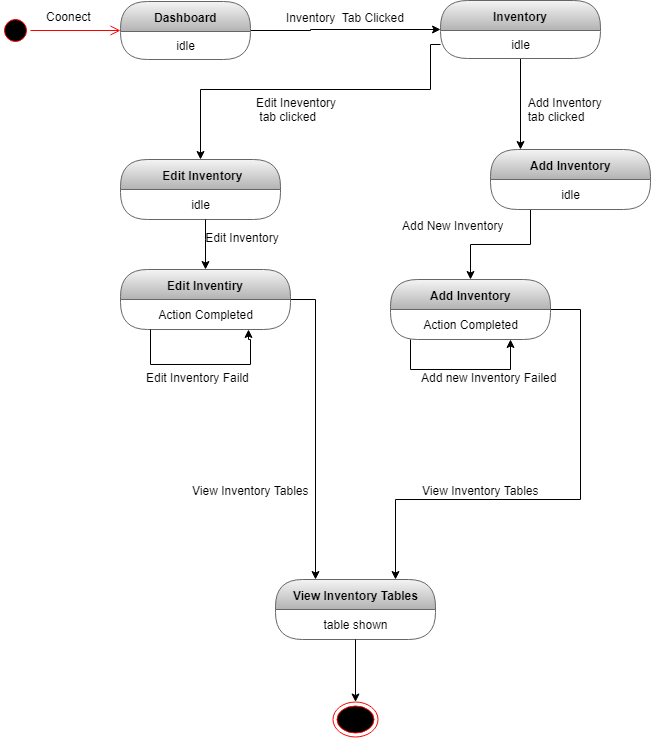

The diagram above was exported from draw.io. Its source (the exported page's mxGraphModel, read from the mxfile embedded in the PNG):
<mxGraphModel dx="852" dy="496" grid="1" gridSize="10" guides="1" tooltips="1" connect="1" arrows="1" fold="1" page="1" pageScale="1" pageWidth="827" pageHeight="1169" math="0" shadow="0">
  <root>
    <mxCell id="0" />
    <mxCell id="1" parent="0" />
    <mxCell id="wm0MkXTGqtb3tav9EL4A-1" value="" style="ellipse;html=1;shape=startState;fillColor=#000000;strokeColor=#ff0000;" vertex="1" parent="1">
      <mxGeometry x="30" y="236" width="30" height="30" as="geometry" />
    </mxCell>
    <mxCell id="wm0MkXTGqtb3tav9EL4A-2" value="" style="edgeStyle=orthogonalEdgeStyle;html=1;verticalAlign=bottom;endArrow=open;endSize=8;strokeColor=#ff0000;" edge="1" parent="1" source="wm0MkXTGqtb3tav9EL4A-1" target="wm0MkXTGqtb3tav9EL4A-4">
      <mxGeometry relative="1" as="geometry">
        <mxPoint x="120" y="250" as="targetPoint" />
      </mxGeometry>
    </mxCell>
    <mxCell id="wm0MkXTGqtb3tav9EL4A-3" style="edgeStyle=orthogonalEdgeStyle;rounded=0;orthogonalLoop=1;jettySize=auto;html=1;" edge="1" parent="1" source="wm0MkXTGqtb3tav9EL4A-4" target="wm0MkXTGqtb3tav9EL4A-8">
      <mxGeometry relative="1" as="geometry">
        <Array as="points">
          <mxPoint x="340" y="251" />
          <mxPoint x="340" y="250" />
        </Array>
      </mxGeometry>
    </mxCell>
    <mxCell id="wm0MkXTGqtb3tav9EL4A-4" value="Dashboard" style="swimlane;html=1;fontStyle=1;align=center;verticalAlign=middle;childLayout=stackLayout;horizontal=1;startSize=30;horizontalStack=0;resizeParent=0;resizeLast=1;container=0;collapsible=0;rounded=1;arcSize=30;swimlaneFillColor=none;fillColor=#f5f5f5;strokeColor=#666666;gradientColor=#b3b3b3;" vertex="1" parent="1">
      <mxGeometry x="150" y="222" width="130" height="58" as="geometry" />
    </mxCell>
    <mxCell id="wm0MkXTGqtb3tav9EL4A-5" value="idle" style="text;html=1;align=center;verticalAlign=middle;spacingLeft=4;spacingRight=4;whiteSpace=wrap;overflow=hidden;rotatable=0;" vertex="1" parent="wm0MkXTGqtb3tav9EL4A-4">
      <mxGeometry y="30" width="130" height="28" as="geometry" />
    </mxCell>
    <mxCell id="wm0MkXTGqtb3tav9EL4A-6" value="Coonect" style="text;strokeColor=none;fillColor=none;align=left;verticalAlign=top;spacingLeft=4;spacingRight=4;overflow=hidden;rotatable=0;points=[[0,0.5],[1,0.5]];portConstraint=eastwest;" vertex="1" parent="1">
      <mxGeometry x="70" y="224" width="100" height="26" as="geometry" />
    </mxCell>
    <mxCell id="wm0MkXTGqtb3tav9EL4A-7" style="edgeStyle=orthogonalEdgeStyle;rounded=0;orthogonalLoop=1;jettySize=auto;html=1;" edge="1" parent="1" source="wm0MkXTGqtb3tav9EL4A-8" target="wm0MkXTGqtb3tav9EL4A-22">
      <mxGeometry relative="1" as="geometry">
        <mxPoint x="620" y="350" as="targetPoint" />
        <Array as="points">
          <mxPoint x="600" y="252" />
        </Array>
      </mxGeometry>
    </mxCell>
    <mxCell id="wm0MkXTGqtb3tav9EL4A-8" value="Inventory" style="swimlane;html=1;fontStyle=1;align=center;verticalAlign=middle;childLayout=stackLayout;horizontal=1;startSize=30;horizontalStack=0;resizeParent=0;resizeLast=1;container=0;collapsible=0;rounded=1;arcSize=30;strokeColor=#666666;fillColor=#f5f5f5;swimlaneFillColor=none;gradientColor=#b3b3b3;" vertex="1" parent="1">
      <mxGeometry x="470" y="221" width="160" height="58" as="geometry" />
    </mxCell>
    <mxCell id="wm0MkXTGqtb3tav9EL4A-9" value="idle" style="text;html=1;strokeColor=none;fillColor=none;align=center;verticalAlign=middle;spacingLeft=4;spacingRight=4;whiteSpace=wrap;overflow=hidden;rotatable=0;fontColor=#000000;" vertex="1" parent="wm0MkXTGqtb3tav9EL4A-8">
      <mxGeometry y="30" width="160" height="28" as="geometry" />
    </mxCell>
    <mxCell id="wm0MkXTGqtb3tav9EL4A-10" value="Inventory  Tab Clicked &#10;" style="text;strokeColor=none;fillColor=none;align=left;verticalAlign=top;spacingLeft=4;spacingRight=4;overflow=hidden;rotatable=0;points=[[0,0.5],[1,0.5]];portConstraint=eastwest;" vertex="1" parent="1">
      <mxGeometry x="310" y="225" width="150" height="40" as="geometry" />
    </mxCell>
    <mxCell id="wm0MkXTGqtb3tav9EL4A-11" value="&amp;nbsp;Edit Inventory" style="swimlane;html=1;fontStyle=1;align=center;verticalAlign=middle;childLayout=stackLayout;horizontal=1;startSize=30;horizontalStack=0;resizeParent=0;resizeLast=1;container=0;collapsible=0;rounded=1;arcSize=30;strokeColor=#666666;fillColor=#f5f5f5;swimlaneFillColor=none;gradientColor=#b3b3b3;" vertex="1" parent="1">
      <mxGeometry x="150" y="380" width="160" height="60" as="geometry" />
    </mxCell>
    <mxCell id="wm0MkXTGqtb3tav9EL4A-12" value="idle" style="text;html=1;strokeColor=none;fillColor=none;align=center;verticalAlign=middle;spacingLeft=4;spacingRight=4;whiteSpace=wrap;overflow=hidden;rotatable=0;fontColor=#000000;" vertex="1" parent="wm0MkXTGqtb3tav9EL4A-11">
      <mxGeometry y="30" width="160" height="30" as="geometry" />
    </mxCell>
    <mxCell id="wm0MkXTGqtb3tav9EL4A-13" style="edgeStyle=orthogonalEdgeStyle;rounded=0;orthogonalLoop=1;jettySize=auto;html=1;" edge="1" parent="1" source="wm0MkXTGqtb3tav9EL4A-9" target="wm0MkXTGqtb3tav9EL4A-11">
      <mxGeometry relative="1" as="geometry">
        <Array as="points">
          <mxPoint x="460" y="310" />
          <mxPoint x="230" y="310" />
        </Array>
      </mxGeometry>
    </mxCell>
    <mxCell id="wm0MkXTGqtb3tav9EL4A-14" value="Edit Ineventory  &#10; tab clicked" style="text;strokeColor=none;fillColor=none;align=left;verticalAlign=top;spacingLeft=4;spacingRight=4;overflow=hidden;rotatable=0;points=[[0,0.5],[1,0.5]];portConstraint=eastwest;" vertex="1" parent="1">
      <mxGeometry x="280" y="310" width="150" height="40" as="geometry" />
    </mxCell>
    <mxCell id="wm0MkXTGqtb3tav9EL4A-15" style="edgeStyle=orthogonalEdgeStyle;rounded=0;orthogonalLoop=1;jettySize=auto;html=1;entryX=0.25;entryY=0;entryDx=0;entryDy=0;" edge="1" parent="1" source="wm0MkXTGqtb3tav9EL4A-16" target="wm0MkXTGqtb3tav9EL4A-32">
      <mxGeometry relative="1" as="geometry">
        <Array as="points">
          <mxPoint x="345" y="520" />
        </Array>
        <mxPoint x="350" y="770" as="targetPoint" />
      </mxGeometry>
    </mxCell>
    <mxCell id="wm0MkXTGqtb3tav9EL4A-16" value="Edit Inventiry" style="swimlane;html=1;fontStyle=1;align=center;verticalAlign=middle;childLayout=stackLayout;horizontal=1;startSize=30;horizontalStack=0;resizeParent=0;resizeLast=1;container=0;collapsible=0;rounded=1;arcSize=30;strokeColor=#666666;fillColor=#f5f5f5;swimlaneFillColor=none;gradientColor=#b3b3b3;" vertex="1" parent="1">
      <mxGeometry x="150" y="490" width="170" height="60" as="geometry" />
    </mxCell>
    <mxCell id="wm0MkXTGqtb3tav9EL4A-17" value="Action Completed" style="text;html=1;strokeColor=none;fillColor=none;align=center;verticalAlign=middle;spacingLeft=4;spacingRight=4;whiteSpace=wrap;overflow=hidden;rotatable=0;fontColor=#000000;" vertex="1" parent="wm0MkXTGqtb3tav9EL4A-16">
      <mxGeometry y="30" width="170" height="30" as="geometry" />
    </mxCell>
    <mxCell id="wm0MkXTGqtb3tav9EL4A-18" style="edgeStyle=orthogonalEdgeStyle;rounded=0;orthogonalLoop=1;jettySize=auto;html=1;entryX=0.75;entryY=1;entryDx=0;entryDy=0;" edge="1" parent="wm0MkXTGqtb3tav9EL4A-16" source="wm0MkXTGqtb3tav9EL4A-17" target="wm0MkXTGqtb3tav9EL4A-17">
      <mxGeometry relative="1" as="geometry">
        <mxPoint x="146" y="63" as="targetPoint" />
        <Array as="points">
          <mxPoint x="30" y="95" />
          <mxPoint x="130" y="95" />
          <mxPoint x="130" y="70" />
          <mxPoint x="128" y="70" />
        </Array>
      </mxGeometry>
    </mxCell>
    <mxCell id="wm0MkXTGqtb3tav9EL4A-19" style="edgeStyle=orthogonalEdgeStyle;rounded=0;orthogonalLoop=1;jettySize=auto;html=1;" edge="1" parent="1" source="wm0MkXTGqtb3tav9EL4A-12" target="wm0MkXTGqtb3tav9EL4A-16">
      <mxGeometry relative="1" as="geometry">
        <Array as="points">
          <mxPoint x="235" y="460" />
          <mxPoint x="235" y="460" />
        </Array>
      </mxGeometry>
    </mxCell>
    <mxCell id="wm0MkXTGqtb3tav9EL4A-20" value="Edit Inventory Faild" style="text;strokeColor=none;fillColor=none;align=left;verticalAlign=top;spacingLeft=4;spacingRight=4;overflow=hidden;rotatable=0;points=[[0,0.5],[1,0.5]];portConstraint=eastwest;" vertex="1" parent="1">
      <mxGeometry x="170" y="585" width="200" height="40" as="geometry" />
    </mxCell>
    <mxCell id="wm0MkXTGqtb3tav9EL4A-21" style="edgeStyle=orthogonalEdgeStyle;rounded=0;orthogonalLoop=1;jettySize=auto;html=1;" edge="1" parent="1" source="wm0MkXTGqtb3tav9EL4A-22" target="wm0MkXTGqtb3tav9EL4A-25">
      <mxGeometry relative="1" as="geometry">
        <Array as="points">
          <mxPoint x="560" y="465" />
          <mxPoint x="500" y="465" />
        </Array>
      </mxGeometry>
    </mxCell>
    <mxCell id="wm0MkXTGqtb3tav9EL4A-22" value="Add Inventory" style="swimlane;html=1;fontStyle=1;align=center;verticalAlign=middle;childLayout=stackLayout;horizontal=1;startSize=30;horizontalStack=0;resizeParent=0;resizeLast=1;container=0;collapsible=0;rounded=1;arcSize=30;strokeColor=#666666;fillColor=#f5f5f5;swimlaneFillColor=none;gradientColor=#b3b3b3;" vertex="1" parent="1">
      <mxGeometry x="520" y="370" width="160" height="60" as="geometry" />
    </mxCell>
    <mxCell id="wm0MkXTGqtb3tav9EL4A-23" value="idle" style="text;html=1;strokeColor=none;fillColor=none;align=center;verticalAlign=middle;spacingLeft=4;spacingRight=4;whiteSpace=wrap;overflow=hidden;rotatable=0;fontColor=#000000;" vertex="1" parent="wm0MkXTGqtb3tav9EL4A-22">
      <mxGeometry y="30" width="160" height="30" as="geometry" />
    </mxCell>
    <mxCell id="wm0MkXTGqtb3tav9EL4A-24" style="edgeStyle=orthogonalEdgeStyle;rounded=0;orthogonalLoop=1;jettySize=auto;html=1;entryX=0.75;entryY=0;entryDx=0;entryDy=0;" edge="1" parent="1" source="wm0MkXTGqtb3tav9EL4A-25" target="wm0MkXTGqtb3tav9EL4A-32">
      <mxGeometry relative="1" as="geometry">
        <Array as="points">
          <mxPoint x="610" y="530" />
          <mxPoint x="610" y="720" />
          <mxPoint x="425" y="720" />
        </Array>
      </mxGeometry>
    </mxCell>
    <mxCell id="wm0MkXTGqtb3tav9EL4A-25" value="Add Inventory" style="swimlane;html=1;fontStyle=1;align=center;verticalAlign=middle;childLayout=stackLayout;horizontal=1;startSize=30;horizontalStack=0;resizeParent=0;resizeLast=1;container=0;collapsible=0;rounded=1;arcSize=30;strokeColor=#666666;fillColor=#f5f5f5;swimlaneFillColor=none;gradientColor=#b3b3b3;" vertex="1" parent="1">
      <mxGeometry x="420" y="500" width="160" height="60" as="geometry" />
    </mxCell>
    <mxCell id="wm0MkXTGqtb3tav9EL4A-26" value="Action Completed" style="text;html=1;strokeColor=none;fillColor=none;align=center;verticalAlign=middle;spacingLeft=4;spacingRight=4;whiteSpace=wrap;overflow=hidden;rotatable=0;fontColor=#000000;" vertex="1" parent="wm0MkXTGqtb3tav9EL4A-25">
      <mxGeometry y="30" width="160" height="30" as="geometry" />
    </mxCell>
    <mxCell id="wm0MkXTGqtb3tav9EL4A-27" value="Subtitle" style="text;html=1;strokeColor=none;fillColor=none;align=center;verticalAlign=middle;spacingLeft=4;spacingRight=4;whiteSpace=wrap;overflow=hidden;rotatable=0;fontColor=#000000;" vertex="1" parent="wm0MkXTGqtb3tav9EL4A-25">
      <mxGeometry y="60" width="160" as="geometry" />
    </mxCell>
    <mxCell id="wm0MkXTGqtb3tav9EL4A-28" style="edgeStyle=orthogonalEdgeStyle;rounded=0;orthogonalLoop=1;jettySize=auto;html=1;entryX=0.75;entryY=1;entryDx=0;entryDy=0;" edge="1" parent="wm0MkXTGqtb3tav9EL4A-25" source="wm0MkXTGqtb3tav9EL4A-26" target="wm0MkXTGqtb3tav9EL4A-26">
      <mxGeometry relative="1" as="geometry">
        <Array as="points">
          <mxPoint x="20" y="90" />
          <mxPoint x="120" y="90" />
        </Array>
      </mxGeometry>
    </mxCell>
    <mxCell id="wm0MkXTGqtb3tav9EL4A-29" value="Add new Inventory Failed" style="text;strokeColor=none;fillColor=none;align=left;verticalAlign=top;spacingLeft=4;spacingRight=4;overflow=hidden;rotatable=0;points=[[0,0.5],[1,0.5]];portConstraint=eastwest;" vertex="1" parent="1">
      <mxGeometry x="445" y="585" width="200" height="40" as="geometry" />
    </mxCell>
    <mxCell id="wm0MkXTGqtb3tav9EL4A-30" value="&amp;nbsp;Edit Inventory" style="text;html=1;" vertex="1" parent="1">
      <mxGeometry x="230" y="445" width="100" height="35" as="geometry" />
    </mxCell>
    <mxCell id="wm0MkXTGqtb3tav9EL4A-31" value="View Inventory Tables" style="text;html=1;" vertex="1" parent="1">
      <mxGeometry x="220" y="697.5" width="120" height="30" as="geometry" />
    </mxCell>
    <mxCell id="wm0MkXTGqtb3tav9EL4A-32" value="View Inventory Tables" style="swimlane;html=1;fontStyle=1;align=center;verticalAlign=middle;childLayout=stackLayout;horizontal=1;startSize=30;horizontalStack=0;resizeParent=0;resizeLast=1;container=0;collapsible=0;rounded=1;arcSize=30;strokeColor=#666666;fillColor=#f5f5f5;swimlaneFillColor=none;gradientColor=#b3b3b3;" vertex="1" parent="1">
      <mxGeometry x="305" y="800" width="160" height="60" as="geometry" />
    </mxCell>
    <mxCell id="wm0MkXTGqtb3tav9EL4A-33" value="table shown" style="text;html=1;strokeColor=none;fillColor=none;align=center;verticalAlign=middle;spacingLeft=4;spacingRight=4;whiteSpace=wrap;overflow=hidden;rotatable=0;fontColor=#000000;" vertex="1" parent="wm0MkXTGqtb3tav9EL4A-32">
      <mxGeometry y="30" width="160" height="30" as="geometry" />
    </mxCell>
    <mxCell id="wm0MkXTGqtb3tav9EL4A-34" value="table shown" style="text;html=1;strokeColor=none;fillColor=none;align=center;verticalAlign=middle;spacingLeft=4;spacingRight=4;whiteSpace=wrap;overflow=hidden;rotatable=0;fontColor=#000000;" vertex="1" parent="wm0MkXTGqtb3tav9EL4A-32">
      <mxGeometry y="60" width="160" as="geometry" />
    </mxCell>
    <mxCell id="wm0MkXTGqtb3tav9EL4A-35" value="View Inventory Tables" style="text;html=1;" vertex="1" parent="1">
      <mxGeometry x="450" y="697.5" width="120" height="30" as="geometry" />
    </mxCell>
    <mxCell id="wm0MkXTGqtb3tav9EL4A-36" value="" style="ellipse;html=1;shape=endState;fillColor=#000000;strokeColor=#ff0000;" vertex="1" parent="1">
      <mxGeometry x="362.5" y="922.5" width="45" height="35" as="geometry" />
    </mxCell>
    <mxCell id="wm0MkXTGqtb3tav9EL4A-37" value="  Add Inventory &#10;  tab clicked" style="text;strokeColor=none;fillColor=none;align=left;verticalAlign=top;spacingLeft=4;spacingRight=4;overflow=hidden;rotatable=0;points=[[0,0.5],[1,0.5]];portConstraint=eastwest;" vertex="1" parent="1">
      <mxGeometry x="545" y="310" width="150" height="40" as="geometry" />
    </mxCell>
    <mxCell id="wm0MkXTGqtb3tav9EL4A-38" value="Add New Inventory" style="text;html=1;" vertex="1" parent="1">
      <mxGeometry x="430" y="432.5" width="140" height="30" as="geometry" />
    </mxCell>
    <mxCell id="wm0MkXTGqtb3tav9EL4A-39" style="edgeStyle=orthogonalEdgeStyle;rounded=0;orthogonalLoop=1;jettySize=auto;html=1;" edge="1" parent="1" source="wm0MkXTGqtb3tav9EL4A-33" target="wm0MkXTGqtb3tav9EL4A-36">
      <mxGeometry relative="1" as="geometry" />
    </mxCell>
  </root>
</mxGraphModel>